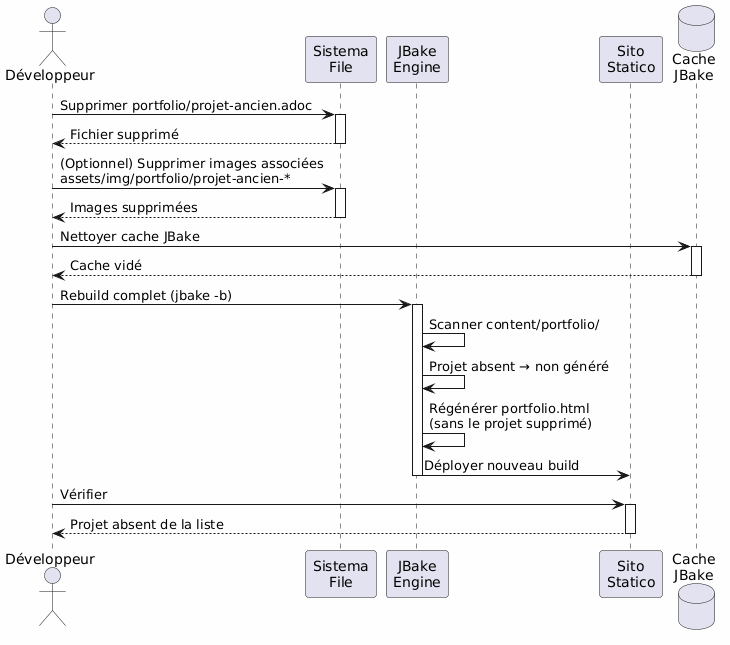

The diagram above was rendered by PlantUML. Its source (embedded in the PNG):
@startuml
skinparam backgroundColor #FEFEFE
actor Développeur as dev
participant "Sistema\nFile" as fs
participant "JBake\nEngine" as jbake
participant "Sito\nStatico" as site
database "Cache\nJBake" as cache

dev -> fs : Supprimer portfolio/projet-ancien.adoc
activate fs
fs --> dev : Fichier supprimé
deactivate fs

dev -> fs : (Optionnel) Supprimer images associées\nassets/img/portfolio/projet-ancien-*
activate fs
fs --> dev : Images supprimées
deactivate fs

dev -> cache : Nettoyer cache JBake
activate cache
cache --> dev : Cache vidé
deactivate cache

dev -> jbake : Rebuild complet (jbake -b)
activate jbake
jbake -> jbake : Scanner content/portfolio/
jbake -> jbake : Projet absent → non généré
jbake -> jbake : Régénérer portfolio.html\n(sans le projet supprimé)
jbake -> site : Déployer nouveau build
deactivate jbake

dev -> site : Vérifier
activate site
site --> dev : Projet absent de la liste
deactivate site
@enduml